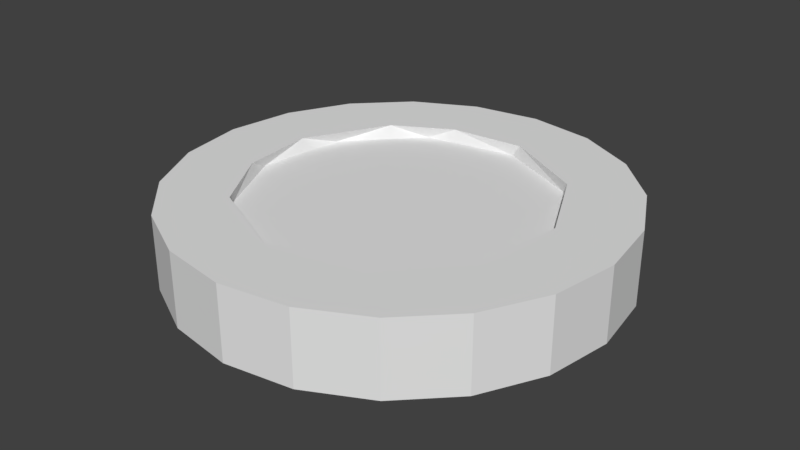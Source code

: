# Source: Restart.blend  (saved by Blender 2.78.0; exported with 4.5.12 LTS)
import bpy
from mathutils import Matrix  # noqa: F401  (used for matrix-valued properties, if any)

bpy.ops.wm.read_factory_settings(use_empty=True)
scene = bpy.context.scene
scene.name = 'Scene'

# ---- collections
col_collection_1 = bpy.data.collections.new('Collection 1'); scene.collection.children.link(col_collection_1)

# ---- world
world_world = bpy.data.worlds.new('World'); scene.world = world_world
world_world.color = (0.05088, 0.05088, 0.05088)
world_world.use_sun_shadow = False
world_world.sun_shadow_jitter_overblur = 0.0
world_world.cycles.sampling_method = 'MANUAL'

# ---- meshes
me_cylinder = bpy.data.meshes.new('Cylinder')
me_cylinder.from_pydata([(-3.099, 1.0, -0.1706), (-3.099, 1.0, 0.1649), (-2.79, 0.9511, -0.1706), (-2.79, 0.9511, 0.1649), (-2.511, 0.809, -0.1706), (-2.511, 0.809, 0.1649), (-2.29, 0.5878, -0.1706), (-2.29, 0.5878, 0.1649), (-2.148, 0.309, -0.1706), (-2.148, 0.309, 0.1649), (-2.099, -4.371e-08, -0.1706), (-2.099, -4.371e-08, 0.1649), (-2.148, -0.309, -0.1706), (-2.148, -0.309, 0.1649), (-2.29, -0.5878, -0.1706), (-2.29, -0.5878, 0.1649), (-2.511, -0.809, -0.1706), (-2.511, -0.809, 0.1649), (-2.79, -0.9511, -0.1706), (-2.79, -0.9511, 0.1649), (-3.099, -1.0, -0.1706), (-3.099, -1.0, 0.1649), (-3.408, -0.9511, -0.1706), (-3.408, -0.9511, 0.1649), (-3.687, -0.809, -0.1706), (-3.687, -0.809, 0.1649), (-3.908, -0.5878, -0.1706), (-3.908, -0.5878, 0.1649), (-4.05, -0.309, -0.1706), (-4.05, -0.309, 0.1649), (-4.099, 9.656e-07, -0.1706), (-4.099, 9.656e-07, 0.1649), (-4.05, 0.309, -0.1706), (-4.05, 0.309, 0.1649), (-3.908, 0.5878, -0.1706), (-3.908, 0.5878, 0.1649), (-3.687, 0.809, -0.1706), (-3.687, 0.809, 0.1649), (-3.408, 0.9511, -0.1706), (-3.408, 0.9511, 0.1649), (-2.971, 0.6796, 0.1649), (-2.596, 0.4748, 0.1649), (-2.419, 0.1077, 0.1649), (-2.474, -0.2962, 0.1649), (-2.768, -0.6069, 0.1649), (-3.188, -0.6858, 0.1649), (-3.574, -0.5028, 0.1649), (-3.75, -0.2114, 0.1649), (-3.779, 0.1277, 0.1649), (-3.574, 0.5028, 0.1649), (-3.311, 0.6507, 0.1649), (-3.013, 0.6852, 0.1084), (-2.627, 0.5021, 0.1084), (-2.451, 0.2108, 0.1084), (-2.422, -0.1283, 0.1084), (-2.627, -0.5034, 0.1084), (-2.89, -0.6513, 0.1084), (-3.229, -0.6803, 0.1084), (-3.604, -0.4755, 0.1084), (-3.782, -0.1084, 0.1084), (-3.726, 0.2956, 0.1084), (-3.433, 0.6063, 0.1084), (-2.864, 0.7233, -0.1706), (-2.571, 0.5589, -0.1706), (-2.344, 0.1419, -0.1706), (-2.376, -0.235, -0.1706), (-2.54, -0.5278, -0.1706), (-2.957, -0.7555, -0.1706), (-3.428, -0.6946, -0.1706), (-3.774, -0.3684, -0.1706), (-3.86, 8.043e-07, -0.1706), (-3.822, 0.235, -0.1706), (-3.658, 0.5278, -0.1706), (-3.241, 0.7555, -0.1706), (-2.864, 0.7233, -0.1111), (-2.54, 0.5278, -0.1111), (-2.337, 0.09849, -0.1111), (-2.376, -0.235, -0.1111), (-2.571, -0.5589, -0.1111), (-3.001, -0.7623, -0.1111), (-3.468, -0.6746, -0.1111), (-3.794, -0.3292, -0.1111), (-3.855, 0.1419, -0.1111), (-3.627, 0.5589, -0.1111), (-3.198, 0.7623, -0.1111)], [], [(31, 48, 33), (17, 44, 19), (13, 43, 15), (9, 42, 11), (5, 41, 7), (55, 54, 53, 52, 51, 61, 60, 59, 58, 57, 56), (48, 60, 49), (49, 61, 50), (42, 53, 54), (43, 54, 55), (47, 59, 48), (44, 55, 56), (28, 69, 26), (24, 68, 22), (10, 64, 8), (20, 67, 18), (36, 72, 34), (71, 82, 70), (4, 2, 3, 5), (6, 4, 5, 7), (8, 6, 7, 9), (10, 8, 9, 11), (12, 10, 11, 13), (14, 12, 13, 15), (16, 14, 15, 17), (18, 16, 17, 19), (20, 18, 19, 21), (22, 20, 21, 23), (24, 22, 23, 25), (26, 24, 25, 27), (28, 26, 27, 29), (30, 28, 29, 31), (32, 30, 31, 33), (34, 32, 33, 35), (36, 34, 35, 37), (43, 13, 11, 42), (38, 36, 37, 39), (0, 38, 39, 1), (71, 70, 30, 32), (52, 41, 40, 51), (42, 9, 7, 41), (23, 21, 45), (47, 29, 27, 46), (50, 39, 37, 49), (41, 5, 3, 40), (46, 25, 23, 45), (48, 49, 35, 33), (45, 21, 19, 44), (47, 48, 31, 29), (40, 1, 39, 50), (44, 17, 15, 43), (3, 1, 40), (27, 25, 46), (37, 35, 49), (56, 57, 45, 44), (53, 42, 41, 52), (49, 60, 61), (57, 58, 46, 45), (51, 40, 50, 61), (58, 59, 47, 46), (43, 42, 54), (64, 63, 6, 8), (44, 43, 55), (48, 59, 60), (67, 66, 16, 18), (72, 36, 38, 73), (62, 2, 4, 63), (65, 12, 14, 66), (71, 32, 34, 72), (69, 28, 30, 70), (73, 0, 2, 62), (38, 0, 73), (4, 6, 63), (14, 16, 66), (68, 24, 26, 69), (65, 64, 10, 12), (67, 20, 22, 68), (82, 83, 84, 74, 75, 76, 77, 78, 79, 80, 81), (2, 0, 1, 3), (79, 67, 68, 80), (75, 63, 64, 76), (83, 72, 73, 84), (80, 68, 69, 81), (76, 64, 65, 77), (77, 65, 66, 78), (81, 69, 70, 82), (84, 73, 62, 74), (78, 66, 67, 79), (74, 62, 63, 75), (82, 71, 72, 83)])
_uv = me_cylinder.uv_layers.new(name='UVMap')
_uv.uv.foreach_set('vector', [0.006523, 0.6592, 0.01503, 0.6737, 0.0004779, 0.6777, 0.118, 0.6592, 0.1029, 0.6599, 0.1065, 0.6435, 0.124, 0.6972, 0.1114, 0.6889, 0.124, 0.6777, 0.1065, 0.7315, 0.102, 0.7163, 0.118, 0.7157, 0.07202, 0.749, 0.0788, 0.7336, 0.09062, 0.743, 0.09642, 0.7182, 0.07178, 0.7323, 0.04884, 0.7319, 0.02947, 0.7197, 0.01673, 0.6943, 0.02137, 0.6664, 0.04162, 0.6465, 0.06841, 0.6421, 0.09306, 0.6534, 0.1073, 0.678, 0.1069, 0.7008, 0.0004655, 0.626, 0.0004655, 0.626, 0.0004655, 0.626, 0.0004655, 0.626, 0.0004655, 0.626, 0.0004655, 0.626, 0.0004655, 0.626, 0.0004655, 0.626, 0.0004655, 0.626, 0.0004655, 0.626, 0.0004655, 0.626, 0.0004655, 0.626, 0.0004655, 0.626, 0.0004655, 0.626, 0.0004655, 0.626, 0.0004655, 0.626, 0.0004655, 0.626, 0.0004655, 0.626, 0.01802, 0.7315, 0.03441, 0.7281, 0.03385, 0.743, 0.05246, 0.749, 0.06368, 0.7366, 0.07202, 0.749, 0.1204, 0.6645, 0.1012, 0.6583, 0.1066, 0.6439, 0.09062, 0.743, 0.0924, 0.7264, 0.1065, 0.7315, 0.006523, 0.6592, 0.01487, 0.6737, 0.0004779, 0.6777, 0.0004655, 0.626, 0.0004655, 0.626, 0.0004655, 0.626, 0.09769, 0.7489, 0.09769, 0.7398, 0.125, 0.7398, 0.125, 0.7489, 0.09769, 0.7489, 0.09769, 0.7398, 0.125, 0.7398, 0.125, 0.7489, 0.09769, 0.7489, 0.09769, 0.7398, 0.125, 0.7398, 0.125, 0.7489, 0.09769, 0.7489, 0.09769, 0.7398, 0.125, 0.7398, 0.125, 0.7489, 0.09769, 0.7489, 0.09769, 0.7398, 0.125, 0.7398, 0.125, 0.7489, 0.09769, 0.7489, 0.09769, 0.7398, 0.125, 0.7398, 0.125, 0.7489, 0.09769, 0.7489, 0.09769, 0.7398, 0.125, 0.7398, 0.125, 0.7489, 0.09769, 0.7489, 0.09769, 0.7398, 0.125, 0.7398, 0.125, 0.7489, 0.09769, 0.7489, 0.09769, 0.7398, 0.125, 0.7398, 0.125, 0.7489, 0.09769, 0.7489, 0.09769, 0.7398, 0.125, 0.7398, 0.125, 0.7489, 0.09769, 0.7489, 0.09769, 0.7398, 0.125, 0.7398, 0.125, 0.7489, 0.09769, 0.7489, 0.09769, 0.7398, 0.125, 0.7398, 0.125, 0.7489, 0.09769, 0.7489, 0.09769, 0.7398, 0.125, 0.7398, 0.125, 0.7489, 0.09769, 0.7489, 0.09769, 0.7398, 0.125, 0.7398, 0.125, 0.7489, 0.09769, 0.7489, 0.09769, 0.7398, 0.125, 0.7398, 0.125, 0.7489, 0.09769, 0.7489, 0.09769, 0.7398, 0.125, 0.7398, 0.125, 0.7489, 0.09769, 0.7489, 0.09769, 0.7398, 0.125, 0.7398, 0.125, 0.7489, 0.1114, 0.6889, 0.124, 0.6972, 0.118, 0.7157, 0.102, 0.7163, 0.09769, 0.7489, 0.09769, 0.7398, 0.125, 0.7398, 0.125, 0.7489, 0.09769, 0.7489, 0.09769, 0.7398, 0.125, 0.7398, 0.125, 0.7489, 0.0129, 0.6953, 0.01773, 0.7101, 0.006523, 0.7157, 0.0004779, 0.6972, 0.0004655, 0.626, 0.0004655, 0.626, 0.0004655, 0.626, 0.0004655, 0.626, 0.102, 0.7163, 0.1065, 0.7315, 0.09062, 0.743, 0.0788, 0.7336, 0.07202, 0.626, 0.09062, 0.632, 0.0788, 0.6414, 0.02703, 0.6524, 0.01802, 0.6435, 0.03385, 0.632, 0.03964, 0.6433, 0.02703, 0.7225, 0.01802, 0.7315, 0.006523, 0.7157, 0.01592, 0.704, 0.0788, 0.7336, 0.07202, 0.749, 0.05246, 0.749, 0.04841, 0.7345, 0.05445, 0.6385, 0.05246, 0.626, 0.07202, 0.626, 0.0788, 0.6414, 0.01503, 0.6737, 0.01592, 0.704, 0.0004779, 0.6972, 0.0004779, 0.6777, 0.0788, 0.6414, 0.09062, 0.632, 0.1065, 0.6435, 0.1029, 0.6599, 0.02703, 0.6524, 0.01503, 0.6737, 0.006523, 0.6592, 0.01802, 0.6435, 0.04841, 0.7345, 0.03385, 0.743, 0.01802, 0.7315, 0.02703, 0.7225, 0.1029, 0.6599, 0.118, 0.6592, 0.124, 0.6777, 0.1114, 0.6889, 0.05246, 0.749, 0.03385, 0.743, 0.04841, 0.7345, 0.05087, 0.6263, 0.0699, 0.6256, 0.06124, 0.639, 0.006523, 0.7157, 0.0004779, 0.6972, 0.01592, 0.704, 0.0004655, 0.626, 0.0004655, 0.626, 0.0004655, 0.626, 0.0004655, 0.626, 0.0004655, 0.626, 0.0004655, 0.626, 0.0004655, 0.626, 0.0004655, 0.626, 0.0004655, 0.626, 0.0004655, 0.626, 0.0004655, 0.626, 0.0004655, 0.626, 0.0004655, 0.626, 0.0004655, 0.626, 0.0004655, 0.626, 0.0004655, 0.626, 0.0004655, 0.626, 0.0004655, 0.626, 0.0004655, 0.626, 0.0004655, 0.626, 0.0004655, 0.626, 0.0004655, 0.626, 0.0004655, 0.626, 0.0004655, 0.626, 0.0004655, 0.626, 0.0004655, 0.626, 0.1012, 0.6583, 0.07611, 0.6403, 0.09062, 0.632, 0.1065, 0.6435, 0.0004655, 0.626, 0.0004655, 0.626, 0.0004655, 0.626, 0.0004655, 0.626, 0.0004655, 0.626, 0.0004655, 0.626, 0.0924, 0.7264, 0.1096, 0.7013, 0.118, 0.7157, 0.1065, 0.7315, 0.01487, 0.6737, 0.006523, 0.6592, 0.01802, 0.6435, 0.03207, 0.6486, 0.05442, 0.6384, 0.05246, 0.626, 0.07202, 0.626, 0.07611, 0.6403, 0.1116, 0.6797, 0.124, 0.6777, 0.124, 0.6972, 0.1096, 0.7013, 0.0129, 0.6953, 0.0004779, 0.6972, 0.0004779, 0.6777, 0.01487, 0.6737, 0.03441, 0.7281, 0.01802, 0.7315, 0.006523, 0.7157, 0.01773, 0.7101, 0.03207, 0.6486, 0.03385, 0.632, 0.05246, 0.626, 0.05442, 0.6384, 0.01802, 0.6435, 0.03385, 0.632, 0.03207, 0.6486, 0.07202, 0.626, 0.09062, 0.632, 0.07611, 0.6403, 0.124, 0.6972, 0.118, 0.7157, 0.1096, 0.7013, 0.06368, 0.7366, 0.05246, 0.749, 0.03385, 0.743, 0.03441, 0.7281, 0.1116, 0.6797, 0.1012, 0.6583, 0.118, 0.6592, 0.124, 0.6777, 0.0924, 0.7264, 0.09062, 0.743, 0.07202, 0.749, 0.06368, 0.7366, 0.06155, 0.6412, 0.03438, 0.6505, 0.01786, 0.6738, 0.01571, 0.6941, 0.02507, 0.7152, 0.04854, 0.7317, 0.06892, 0.7338, 0.09009, 0.7245, 0.1066, 0.7011, 0.1062, 0.6725, 0.08898, 0.6497, 0.09769, 0.7489, 0.09769, 0.7398, 0.125, 0.7398, 0.125, 0.7489, 0.0004655, 0.626, 0.0004655, 0.626, 0.0004655, 0.626, 0.0004655, 0.626, 0.0004655, 0.626, 0.0004655, 0.626, 0.0004655, 0.626, 0.0004655, 0.626, 0.0004655, 0.626, 0.0004655, 0.626, 0.0004655, 0.626, 0.0004655, 0.626, 0.0004655, 0.626, 0.0004655, 0.626, 0.0004655, 0.626, 0.0004655, 0.626, 0.0004655, 0.626, 0.0004655, 0.626, 0.0004655, 0.626, 0.0004655, 0.626, 0.0004655, 0.626, 0.0004655, 0.626, 0.0004655, 0.626, 0.0004655, 0.626, 0.0004655, 0.626, 0.0004655, 0.626, 0.0004655, 0.626, 0.0004655, 0.626, 0.0004655, 0.626, 0.0004655, 0.626, 0.0004655, 0.626, 0.0004655, 0.626, 0.0004655, 0.626, 0.0004655, 0.626, 0.0004655, 0.626, 0.0004655, 0.626, 0.0004655, 0.626, 0.0004655, 0.626, 0.0004655, 0.626, 0.0004655, 0.626, 0.0004655, 0.626, 0.0004655, 0.626, 0.0004655, 0.626, 0.0004655, 0.626])
me_cylinder.use_remesh_preserve_volume = False
me_cylinder.use_remesh_preserve_attributes = False
me_cylinder.use_mirror_vertex_groups = False
me_cylinder.update()

# ---- objects
ob_cylinder = bpy.data.objects.new('Cylinder', me_cylinder)

# ---- transforms, parenting, visibility, modifiers, constraints
ob_cylinder.location = (0.0, 0.0, 0.0)
ob_cylinder.lineart.crease_threshold = 0.0

# ---- collection membership
col_collection_1.objects.link(ob_cylinder)

# ---- scene / render settings (as saved in the file)
scene.frame_start = 1; scene.frame_end = 250; scene.frame_set(1)
scene.render.engine = 'BLENDER_EEVEE_NEXT'
scene.render.resolution_percentage = 50
scene.render.dither_intensity = 0.0
scene.cycles.use_denoising = False
scene.cycles.samples = 128
scene.cycles.sampling_pattern = 'TABULATED_SOBOL'
scene.cycles.light_sampling_threshold = 0.0
scene.cycles.use_adaptive_sampling = False
scene.cycles.use_light_tree = False
scene.cycles.blur_glossy = 0.0
scene.cycles.sample_clamp_indirect = 0.0
scene.view_settings.view_transform = 'Standard'
bpy.context.view_layer.update()

# ---- added for rendering (the .blend has no active camera and no usable light): camera, sun
cam_auto = bpy.data.cameras.new('AutoCamera')
cam_auto.lens = 50.0
cam_auto.sensor_width = 36.0
cam_auto.clip_end = 1000.0
ob_auto_camera = bpy.data.objects.new('AutoCamera', cam_auto)
scene.collection.objects.link(ob_auto_camera)
ob_auto_camera.location = (-0.463869, -3.16232, 2.10535)
ob_auto_camera.rotation_euler = (1.09748, -7.21219e-08, 0.694738)
scene.camera = ob_auto_camera
light_auto_sun = bpy.data.lights.new('AutoSun', 'SUN')
light_auto_sun.energy = 3.0
light_auto_sun.angle = 0.0523599
ob_auto_sun = bpy.data.objects.new('AutoSun', light_auto_sun)
scene.collection.objects.link(ob_auto_sun)
ob_auto_sun.rotation_euler = (0.872665, 0.174533, 0.523599)
bpy.context.view_layer.update()
